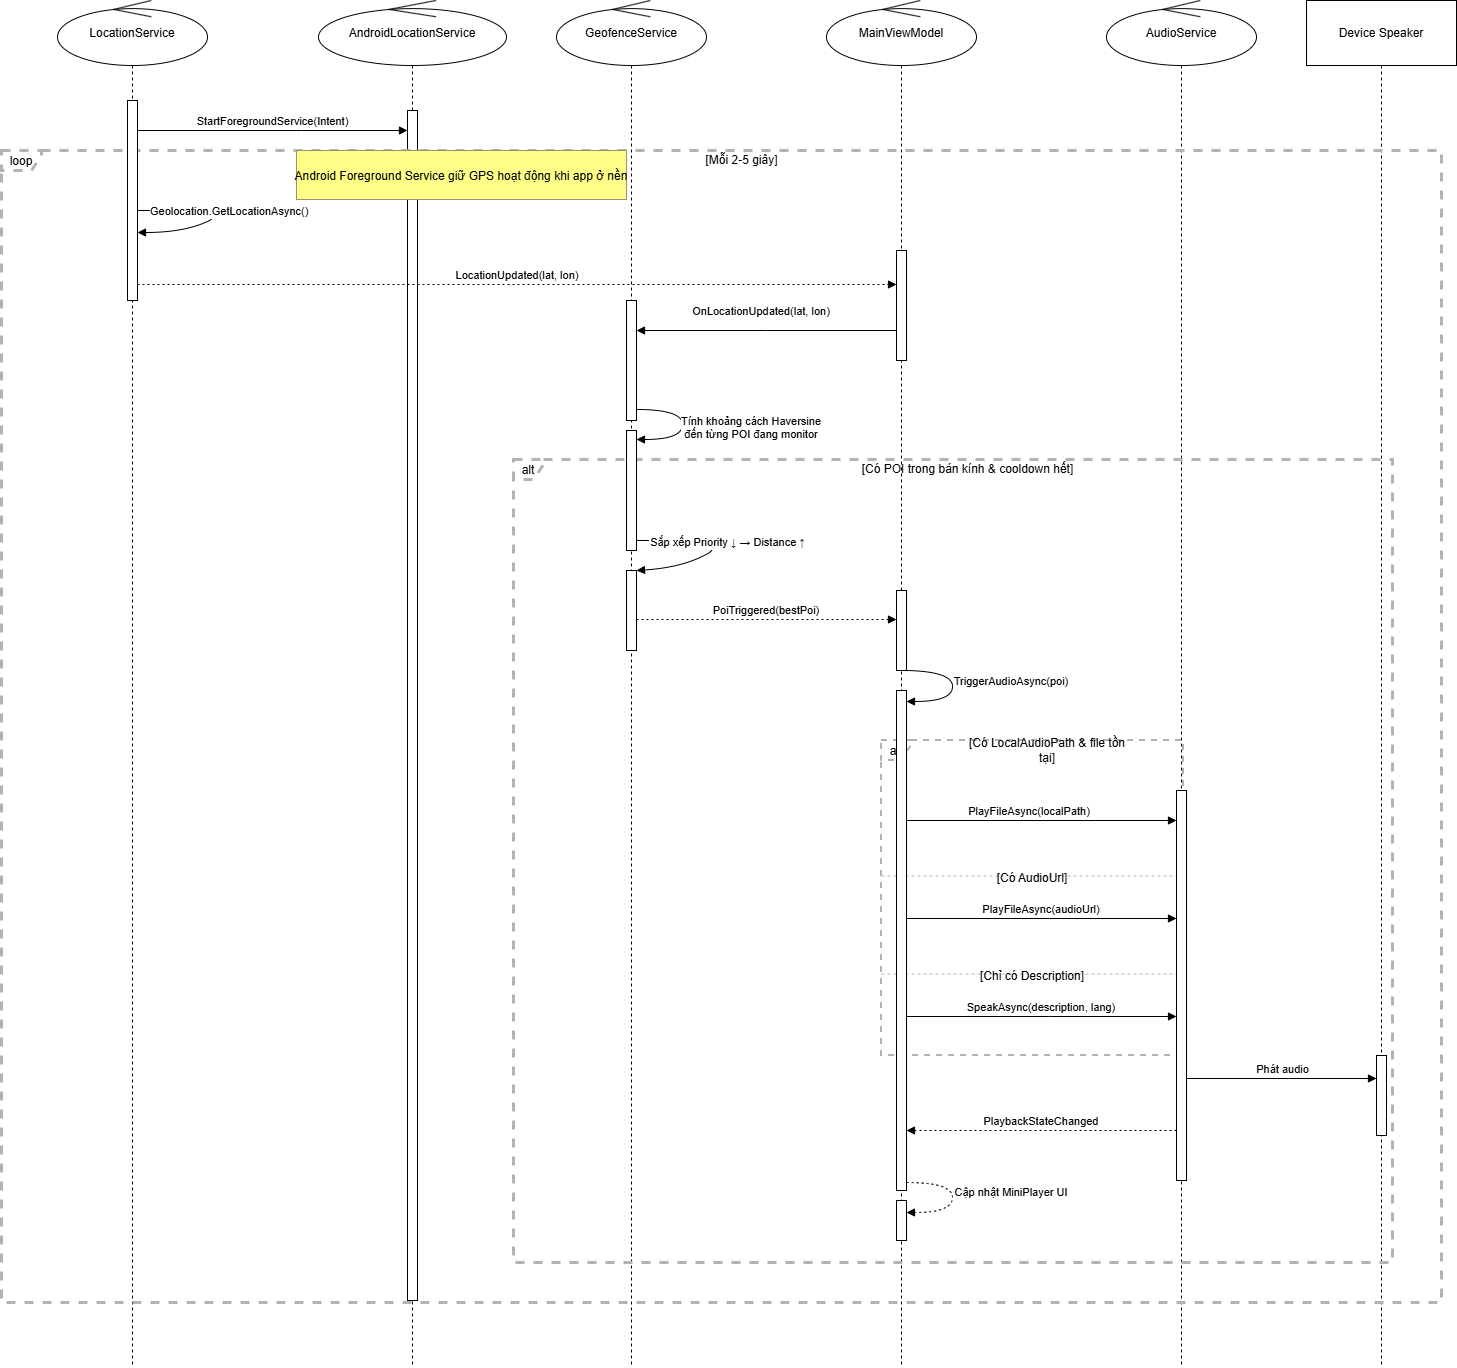

The diagram above was exported from draw.io. Its source (the exported page's mxGraphModel, read from the mxfile embedded in the PNG):
<mxGraphModel dx="1426" dy="877" grid="1" gridSize="10" guides="1" tooltips="1" connect="1" arrows="1" fold="1" page="1" pageScale="1" pageWidth="850" pageHeight="1100" background="#ffffff" math="0" shadow="0">
  <root>
    <mxCell id="0" />
    <mxCell id="1" parent="0" />
    <mxCell id="1-UgVdSsUkgSJRsLyoau-1" value="LocationService" style="shape=umlLifeline;whiteSpace=wrap;container=1;dropTarget=0;collapsible=0;recursiveResize=0;outlineConnect=0;portConstraint=eastwest;newEdgeStyle={&quot;edgeStyle&quot;:&quot;elbowEdgeStyle&quot;,&quot;elbow&quot;:&quot;vertical&quot;,&quot;curved&quot;:0,&quot;rounded&quot;:0};size=65;participant=umlControl;perimeter=rectanglePerimeter;html=1;" vertex="1" parent="1">
      <mxGeometry x="66" y="20" width="150" height="1367" as="geometry" />
    </mxCell>
    <mxCell id="1-UgVdSsUkgSJRsLyoau-2" value="AndroidLocationService" style="shape=umlLifeline;whiteSpace=wrap;container=1;dropTarget=0;collapsible=0;recursiveResize=0;outlineConnect=0;portConstraint=eastwest;newEdgeStyle={&quot;edgeStyle&quot;:&quot;elbowEdgeStyle&quot;,&quot;elbow&quot;:&quot;vertical&quot;,&quot;curved&quot;:0,&quot;rounded&quot;:0};size=65;participant=umlControl;perimeter=rectanglePerimeter;html=1;" vertex="1" parent="1">
      <mxGeometry x="327" y="20" width="188" height="1367" as="geometry" />
    </mxCell>
    <mxCell id="1-UgVdSsUkgSJRsLyoau-79" value="" style="html=1;points=[[0,0,0,0,5],[0,1,0,0,-5],[1,0,0,0,5],[1,1,0,0,-5]];perimeter=orthogonalPerimeter;outlineConnect=0;targetShapes=umlLifeline;portConstraint=eastwest;newEdgeStyle={&quot;curved&quot;:0,&quot;rounded&quot;:0};" vertex="1" parent="1-UgVdSsUkgSJRsLyoau-2">
      <mxGeometry x="89" y="110" width="10" height="1190" as="geometry" />
    </mxCell>
    <mxCell id="1-UgVdSsUkgSJRsLyoau-3" value="GeofenceService" style="shape=umlLifeline;whiteSpace=wrap;container=1;dropTarget=0;collapsible=0;recursiveResize=0;outlineConnect=0;portConstraint=eastwest;newEdgeStyle={&quot;edgeStyle&quot;:&quot;elbowEdgeStyle&quot;,&quot;elbow&quot;:&quot;vertical&quot;,&quot;curved&quot;:0,&quot;rounded&quot;:0};size=65;participant=umlControl;perimeter=rectanglePerimeter;html=1;" vertex="1" parent="1">
      <mxGeometry x="565" y="20" width="150" height="1367" as="geometry" />
    </mxCell>
    <mxCell id="1-UgVdSsUkgSJRsLyoau-4" value="MainViewModel" style="shape=umlLifeline;whiteSpace=wrap;container=1;dropTarget=0;collapsible=0;recursiveResize=0;outlineConnect=0;portConstraint=eastwest;newEdgeStyle={&quot;edgeStyle&quot;:&quot;elbowEdgeStyle&quot;,&quot;elbow&quot;:&quot;vertical&quot;,&quot;curved&quot;:0,&quot;rounded&quot;:0};size=65;participant=umlControl;perimeter=rectanglePerimeter;html=1;" vertex="1" parent="1">
      <mxGeometry x="835" y="20" width="150" height="1367" as="geometry" />
    </mxCell>
    <mxCell id="1-UgVdSsUkgSJRsLyoau-5" value="AudioService" style="shape=umlLifeline;whiteSpace=wrap;container=1;dropTarget=0;collapsible=0;recursiveResize=0;outlineConnect=0;portConstraint=eastwest;newEdgeStyle={&quot;edgeStyle&quot;:&quot;elbowEdgeStyle&quot;,&quot;elbow&quot;:&quot;vertical&quot;,&quot;curved&quot;:0,&quot;rounded&quot;:0};size=65;participant=umlControl;perimeter=rectanglePerimeter;html=1;" vertex="1" parent="1">
      <mxGeometry x="1115" y="20" width="150" height="1367" as="geometry" />
    </mxCell>
    <mxCell id="1-UgVdSsUkgSJRsLyoau-6" value="Device Speaker" style="shape=umlLifeline;perimeter=lifelinePerimeter;whiteSpace=wrap;container=1;dropTarget=0;collapsible=0;recursiveResize=0;outlineConnect=0;portConstraint=eastwest;newEdgeStyle={&quot;edgeStyle&quot;:&quot;elbowEdgeStyle&quot;,&quot;elbow&quot;:&quot;vertical&quot;,&quot;curved&quot;:0,&quot;rounded&quot;:0};size=65;" vertex="1" parent="1">
      <mxGeometry x="1315" y="20" width="150" height="1367" as="geometry" />
    </mxCell>
    <mxCell id="1-UgVdSsUkgSJRsLyoau-7" value="alt" style="shape=umlFrame;dashed=1;pointerEvents=0;dropTarget=0;strokeColor=#B3B3B3;height=20;width=30;strokeWidth=2;" vertex="1" parent="1">
      <mxGeometry x="890" y="760" width="302" height="315" as="geometry" />
    </mxCell>
    <mxCell id="1-UgVdSsUkgSJRsLyoau-8" value="[Có LocalAudioPath &amp; file tồn&#10;tại]" style="text;strokeColor=none;fillColor=none;align=center;verticalAlign=middle;whiteSpace=wrap;" vertex="1" parent="1-UgVdSsUkgSJRsLyoau-7">
      <mxGeometry x="30" width="272" height="20" as="geometry" />
    </mxCell>
    <mxCell id="1-UgVdSsUkgSJRsLyoau-9" value="[Có AudioUrl]" style="shape=line;dashed=1;whiteSpace=wrap;verticalAlign=top;labelPosition=center;verticalLabelPosition=middle;align=center;strokeColor=#B3B3B3;" vertex="1" parent="1-UgVdSsUkgSJRsLyoau-7">
      <mxGeometry y="124" width="302" height="23" as="geometry" />
    </mxCell>
    <mxCell id="1-UgVdSsUkgSJRsLyoau-10" value="[Chỉ có Description]" style="shape=line;dashed=1;whiteSpace=wrap;verticalAlign=top;labelPosition=center;verticalLabelPosition=middle;align=center;strokeColor=#B3B3B3;" vertex="1" parent="1-UgVdSsUkgSJRsLyoau-7">
      <mxGeometry y="222" width="302" height="23" as="geometry" />
    </mxCell>
    <mxCell id="1-UgVdSsUkgSJRsLyoau-11" value="alt" style="shape=umlFrame;dashed=1;pointerEvents=0;dropTarget=0;strokeColor=#B3B3B3;height=20;width=30;strokeWidth=3;" vertex="1" parent="1">
      <mxGeometry x="522" y="479" width="879" height="803" as="geometry" />
    </mxCell>
    <mxCell id="1-UgVdSsUkgSJRsLyoau-12" value="[Có POI trong bán kính &amp; cooldown hết]" style="text;strokeColor=none;fillColor=none;align=center;verticalAlign=middle;whiteSpace=wrap;" vertex="1" parent="1-UgVdSsUkgSJRsLyoau-11">
      <mxGeometry x="30" width="849" height="20" as="geometry" />
    </mxCell>
    <mxCell id="1-UgVdSsUkgSJRsLyoau-13" value="loop" style="shape=umlFrame;dashed=1;pointerEvents=0;dropTarget=0;strokeColor=#B3B3B3;height=20;width=40;strokeWidth=3;" vertex="1" parent="1">
      <mxGeometry x="10" y="170" width="1440" height="1152" as="geometry" />
    </mxCell>
    <mxCell id="1-UgVdSsUkgSJRsLyoau-14" value="[Mỗi 2-5 giây]" style="text;strokeColor=none;fillColor=none;align=center;verticalAlign=middle;whiteSpace=wrap;" vertex="1" parent="1-UgVdSsUkgSJRsLyoau-13">
      <mxGeometry x="41.40905823148814" width="1398.590941768512" height="20.069686411149824" as="geometry" />
    </mxCell>
    <mxCell id="1-UgVdSsUkgSJRsLyoau-15" value="Geolocation.GetLocationAsync()" style="curved=1;endArrow=block;rounded=0;" edge="1" parent="1" source="1-UgVdSsUkgSJRsLyoau-29" target="1-UgVdSsUkgSJRsLyoau-29">
      <mxGeometry relative="1" as="geometry">
        <Array as="points">
          <mxPoint x="240" y="230" />
          <mxPoint x="192" y="252" />
        </Array>
      </mxGeometry>
    </mxCell>
    <mxCell id="1-UgVdSsUkgSJRsLyoau-16" value="LocationUpdated(lat, lon)" style="verticalAlign=bottom;edgeStyle=elbowEdgeStyle;elbow=vertical;curved=0;rounded=0;dashed=1;dashPattern=2 3;endArrow=block;" edge="1" parent="1" source="1-UgVdSsUkgSJRsLyoau-29" target="1-UgVdSsUkgSJRsLyoau-30">
      <mxGeometry relative="1" as="geometry">
        <Array as="points">
          <mxPoint x="534" y="304" />
        </Array>
      </mxGeometry>
    </mxCell>
    <mxCell id="1-UgVdSsUkgSJRsLyoau-17" value="OnLocationUpdated(lat, lon)" style="verticalAlign=bottom;edgeStyle=elbowEdgeStyle;elbow=vertical;curved=0;rounded=0;endArrow=block;" edge="1" parent="1" source="1-UgVdSsUkgSJRsLyoau-30" target="1-UgVdSsUkgSJRsLyoau-32">
      <mxGeometry x="0.0385" y="-10" relative="1" as="geometry">
        <Array as="points" />
        <mxPoint x="280.5" y="570" as="sourcePoint" />
        <mxPoint x="280.5" y="330" as="targetPoint" />
        <mxPoint as="offset" />
      </mxGeometry>
    </mxCell>
    <mxCell id="1-UgVdSsUkgSJRsLyoau-18" value="Tính khoảng cách Haversine&#10;đến từng POI đang monitor" style="curved=1;endArrow=block;rounded=0;" edge="1" parent="1" source="1-UgVdSsUkgSJRsLyoau-32" target="1-UgVdSsUkgSJRsLyoau-33">
      <mxGeometry x="0.0524" y="69" relative="1" as="geometry">
        <Array as="points">
          <mxPoint x="691" y="429" />
          <mxPoint x="691" y="459" />
        </Array>
        <mxPoint as="offset" />
      </mxGeometry>
    </mxCell>
    <mxCell id="1-UgVdSsUkgSJRsLyoau-19" value="Sắp xếp Priority ↓ → Distance ↑" style="curved=1;endArrow=block;rounded=0;" edge="1" parent="1" source="1-UgVdSsUkgSJRsLyoau-33" target="1-UgVdSsUkgSJRsLyoau-35">
      <mxGeometry relative="1" as="geometry">
        <Array as="points">
          <mxPoint x="740" y="560" />
          <mxPoint x="691" y="587" />
        </Array>
      </mxGeometry>
    </mxCell>
    <mxCell id="1-UgVdSsUkgSJRsLyoau-20" value="PoiTriggered(bestPoi)" style="verticalAlign=bottom;edgeStyle=elbowEdgeStyle;elbow=vertical;curved=0;rounded=0;dashed=1;dashPattern=2 3;endArrow=block;" edge="1" parent="1" source="1-UgVdSsUkgSJRsLyoau-35" target="1-UgVdSsUkgSJRsLyoau-36">
      <mxGeometry relative="1" as="geometry">
        <Array as="points">
          <mxPoint x="783" y="639" />
        </Array>
      </mxGeometry>
    </mxCell>
    <mxCell id="1-UgVdSsUkgSJRsLyoau-21" value="TriggerAudioAsync(poi)" style="curved=1;endArrow=block;rounded=0;" edge="1" parent="1" source="1-UgVdSsUkgSJRsLyoau-36" target="1-UgVdSsUkgSJRsLyoau-38">
      <mxGeometry x="-0.0811" y="59" relative="1" as="geometry">
        <Array as="points">
          <mxPoint x="961" y="691" />
          <mxPoint x="961" y="721" />
        </Array>
        <mxPoint as="offset" />
      </mxGeometry>
    </mxCell>
    <mxCell id="1-UgVdSsUkgSJRsLyoau-22" value="PlayFileAsync(localPath)" style="verticalAlign=bottom;edgeStyle=elbowEdgeStyle;elbow=vertical;curved=0;rounded=0;endArrow=block;exitX=0.5;exitY=0.222;exitDx=0;exitDy=0;exitPerimeter=0;" edge="1" parent="1" source="1-UgVdSsUkgSJRsLyoau-38" target="1-UgVdSsUkgSJRsLyoau-40">
      <mxGeometry relative="1" as="geometry">
        <Array as="points">
          <mxPoint x="1058" y="840" />
        </Array>
      </mxGeometry>
    </mxCell>
    <mxCell id="1-UgVdSsUkgSJRsLyoau-23" value="PlayFileAsync(audioUrl)" style="verticalAlign=bottom;edgeStyle=elbowEdgeStyle;elbow=vertical;curved=0;rounded=0;endArrow=block;" edge="1" parent="1" source="1-UgVdSsUkgSJRsLyoau-38" target="1-UgVdSsUkgSJRsLyoau-40">
      <mxGeometry relative="1" as="geometry">
        <Array as="points">
          <mxPoint x="1058" y="938" />
        </Array>
      </mxGeometry>
    </mxCell>
    <mxCell id="1-UgVdSsUkgSJRsLyoau-24" value="SpeakAsync(description, lang)" style="verticalAlign=bottom;edgeStyle=elbowEdgeStyle;elbow=vertical;curved=0;rounded=0;endArrow=block;" edge="1" parent="1" source="1-UgVdSsUkgSJRsLyoau-38" target="1-UgVdSsUkgSJRsLyoau-40">
      <mxGeometry x="0.0018" relative="1" as="geometry">
        <Array as="points">
          <mxPoint x="1058" y="1036" />
        </Array>
        <mxPoint as="offset" />
      </mxGeometry>
    </mxCell>
    <mxCell id="1-UgVdSsUkgSJRsLyoau-25" value=" Phát audio" style="verticalAlign=bottom;edgeStyle=elbowEdgeStyle;elbow=vertical;curved=0;rounded=0;endArrow=block;" edge="1" parent="1" source="1-UgVdSsUkgSJRsLyoau-40" target="1-UgVdSsUkgSJRsLyoau-41">
      <mxGeometry relative="1" as="geometry">
        <Array as="points">
          <mxPoint x="1298" y="1098" />
        </Array>
      </mxGeometry>
    </mxCell>
    <mxCell id="1-UgVdSsUkgSJRsLyoau-26" value="PlaybackStateChanged" style="verticalAlign=bottom;edgeStyle=elbowEdgeStyle;elbow=vertical;curved=0;rounded=0;dashed=1;dashPattern=2 3;endArrow=block;" edge="1" parent="1" source="1-UgVdSsUkgSJRsLyoau-40" target="1-UgVdSsUkgSJRsLyoau-38">
      <mxGeometry relative="1" as="geometry">
        <Array as="points">
          <mxPoint x="1061" y="1150" />
        </Array>
      </mxGeometry>
    </mxCell>
    <mxCell id="1-UgVdSsUkgSJRsLyoau-27" value="Cập nhật MiniPlayer UI" style="curved=1;dashed=1;dashPattern=2 3;endArrow=block;rounded=0;" edge="1" parent="1" source="1-UgVdSsUkgSJRsLyoau-38" target="1-UgVdSsUkgSJRsLyoau-39">
      <mxGeometry x="-0.1055" y="59" relative="1" as="geometry">
        <Array as="points">
          <mxPoint x="961" y="1202" />
          <mxPoint x="961" y="1232" />
        </Array>
        <mxPoint as="offset" />
      </mxGeometry>
    </mxCell>
    <mxCell id="1-UgVdSsUkgSJRsLyoau-28" value="Android Foreground Service giữ GPS hoạt động khi app ở nền" style="fillColor=#ffff88;strokeColor=#9E916F;" vertex="1" parent="1">
      <mxGeometry x="305" y="170" width="330" height="49" as="geometry" />
    </mxCell>
    <mxCell id="1-UgVdSsUkgSJRsLyoau-29" value="" style="html=1;points=[[0,0,0,0,5],[0,1,0,0,-5],[1,0,0,0,5],[1,1,0,0,-5]];perimeter=orthogonalPerimeter;outlineConnect=0;targetShapes=umlLifeline;portConstraint=eastwest;newEdgeStyle={&quot;curved&quot;:0,&quot;rounded&quot;:0};" vertex="1" parent="1">
      <mxGeometry x="136" y="120" width="10" height="200" as="geometry" />
    </mxCell>
    <mxCell id="1-UgVdSsUkgSJRsLyoau-30" value="" style="html=1;points=[[0,0,0,0,5],[0,1,0,0,-5],[1,0,0,0,5],[1,1,0,0,-5]];perimeter=orthogonalPerimeter;outlineConnect=0;targetShapes=umlLifeline;portConstraint=eastwest;newEdgeStyle={&quot;curved&quot;:0,&quot;rounded&quot;:0};" vertex="1" parent="1">
      <mxGeometry x="905" y="270" width="10" height="110" as="geometry" />
    </mxCell>
    <mxCell id="1-UgVdSsUkgSJRsLyoau-32" value="" style="html=1;points=[[0,0,0,0,5],[0,1,0,0,-5],[1,0,0,0,5],[1,1,0,0,-5]];perimeter=orthogonalPerimeter;outlineConnect=0;targetShapes=umlLifeline;portConstraint=eastwest;newEdgeStyle={&quot;curved&quot;:0,&quot;rounded&quot;:0};" vertex="1" parent="1">
      <mxGeometry x="635" y="320" width="10" height="120" as="geometry" />
    </mxCell>
    <mxCell id="1-UgVdSsUkgSJRsLyoau-33" value="" style="html=1;points=[[0,0,0,0,5],[0,1,0,0,-5],[1,0,0,0,5],[1,1,0,0,-5]];perimeter=orthogonalPerimeter;outlineConnect=0;targetShapes=umlLifeline;portConstraint=eastwest;newEdgeStyle={&quot;curved&quot;:0,&quot;rounded&quot;:0};" vertex="1" parent="1">
      <mxGeometry x="635" y="450" width="10" height="120" as="geometry" />
    </mxCell>
    <mxCell id="1-UgVdSsUkgSJRsLyoau-35" value="" style="html=1;points=[[0,0,0,0,5],[0,1,0,0,-5],[1,0,0,0,5],[1,1,0,0,-5]];perimeter=orthogonalPerimeter;outlineConnect=0;targetShapes=umlLifeline;portConstraint=eastwest;newEdgeStyle={&quot;curved&quot;:0,&quot;rounded&quot;:0};direction=west;" vertex="1" parent="1">
      <mxGeometry x="635" y="590" width="10" height="80" as="geometry" />
    </mxCell>
    <mxCell id="1-UgVdSsUkgSJRsLyoau-36" value="" style="html=1;points=[[0,0,0,0,5],[0,1,0,0,-5],[1,0,0,0,5],[1,1,0,0,-5]];perimeter=orthogonalPerimeter;outlineConnect=0;targetShapes=umlLifeline;portConstraint=eastwest;newEdgeStyle={&quot;curved&quot;:0,&quot;rounded&quot;:0};" vertex="1" parent="1">
      <mxGeometry x="905" y="610" width="10" height="80" as="geometry" />
    </mxCell>
    <mxCell id="1-UgVdSsUkgSJRsLyoau-38" value="" style="html=1;points=[[0,0,0,0,5],[0,1,0,0,-5],[1,0,0,0,5],[1,1,0,0,-5]];perimeter=orthogonalPerimeter;outlineConnect=0;targetShapes=umlLifeline;portConstraint=eastwest;newEdgeStyle={&quot;curved&quot;:0,&quot;rounded&quot;:0};" vertex="1" parent="1">
      <mxGeometry x="905" y="710" width="10" height="500" as="geometry" />
    </mxCell>
    <mxCell id="1-UgVdSsUkgSJRsLyoau-39" value="" style="html=1;points=[[0,0,0,0,5],[0,1,0,0,-5],[1,0,0,0,5],[1,1,0,0,-5]];perimeter=orthogonalPerimeter;outlineConnect=0;targetShapes=umlLifeline;portConstraint=eastwest;newEdgeStyle={&quot;curved&quot;:0,&quot;rounded&quot;:0};" vertex="1" parent="1">
      <mxGeometry x="905" y="1220" width="10" height="40" as="geometry" />
    </mxCell>
    <mxCell id="1-UgVdSsUkgSJRsLyoau-40" value="" style="html=1;points=[[0,0,0,0,5],[0,1,0,0,-5],[1,0,0,0,5],[1,1,0,0,-5]];perimeter=orthogonalPerimeter;outlineConnect=0;targetShapes=umlLifeline;portConstraint=eastwest;newEdgeStyle={&quot;curved&quot;:0,&quot;rounded&quot;:0};" vertex="1" parent="1">
      <mxGeometry x="1185" y="810" width="10" height="390" as="geometry" />
    </mxCell>
    <mxCell id="1-UgVdSsUkgSJRsLyoau-41" value="" style="html=1;points=[[0,0,0,0,5],[0,1,0,0,-5],[1,0,0,0,5],[1,1,0,0,-5]];perimeter=orthogonalPerimeter;outlineConnect=0;targetShapes=umlLifeline;portConstraint=eastwest;newEdgeStyle={&quot;curved&quot;:0,&quot;rounded&quot;:0};" vertex="1" parent="1">
      <mxGeometry x="1385" y="1075" width="10" height="80" as="geometry" />
    </mxCell>
    <mxCell id="1-UgVdSsUkgSJRsLyoau-80" value="StartForegroundService(Intent)" style="html=1;verticalAlign=bottom;endArrow=block;curved=0;rounded=0;" edge="1" parent="1" source="1-UgVdSsUkgSJRsLyoau-29" target="1-UgVdSsUkgSJRsLyoau-79">
      <mxGeometry width="80" relative="1" as="geometry">
        <mxPoint x="230" y="110" as="sourcePoint" />
        <mxPoint x="310" y="110" as="targetPoint" />
        <Array as="points">
          <mxPoint x="310" y="150" />
        </Array>
      </mxGeometry>
    </mxCell>
  </root>
</mxGraphModel>